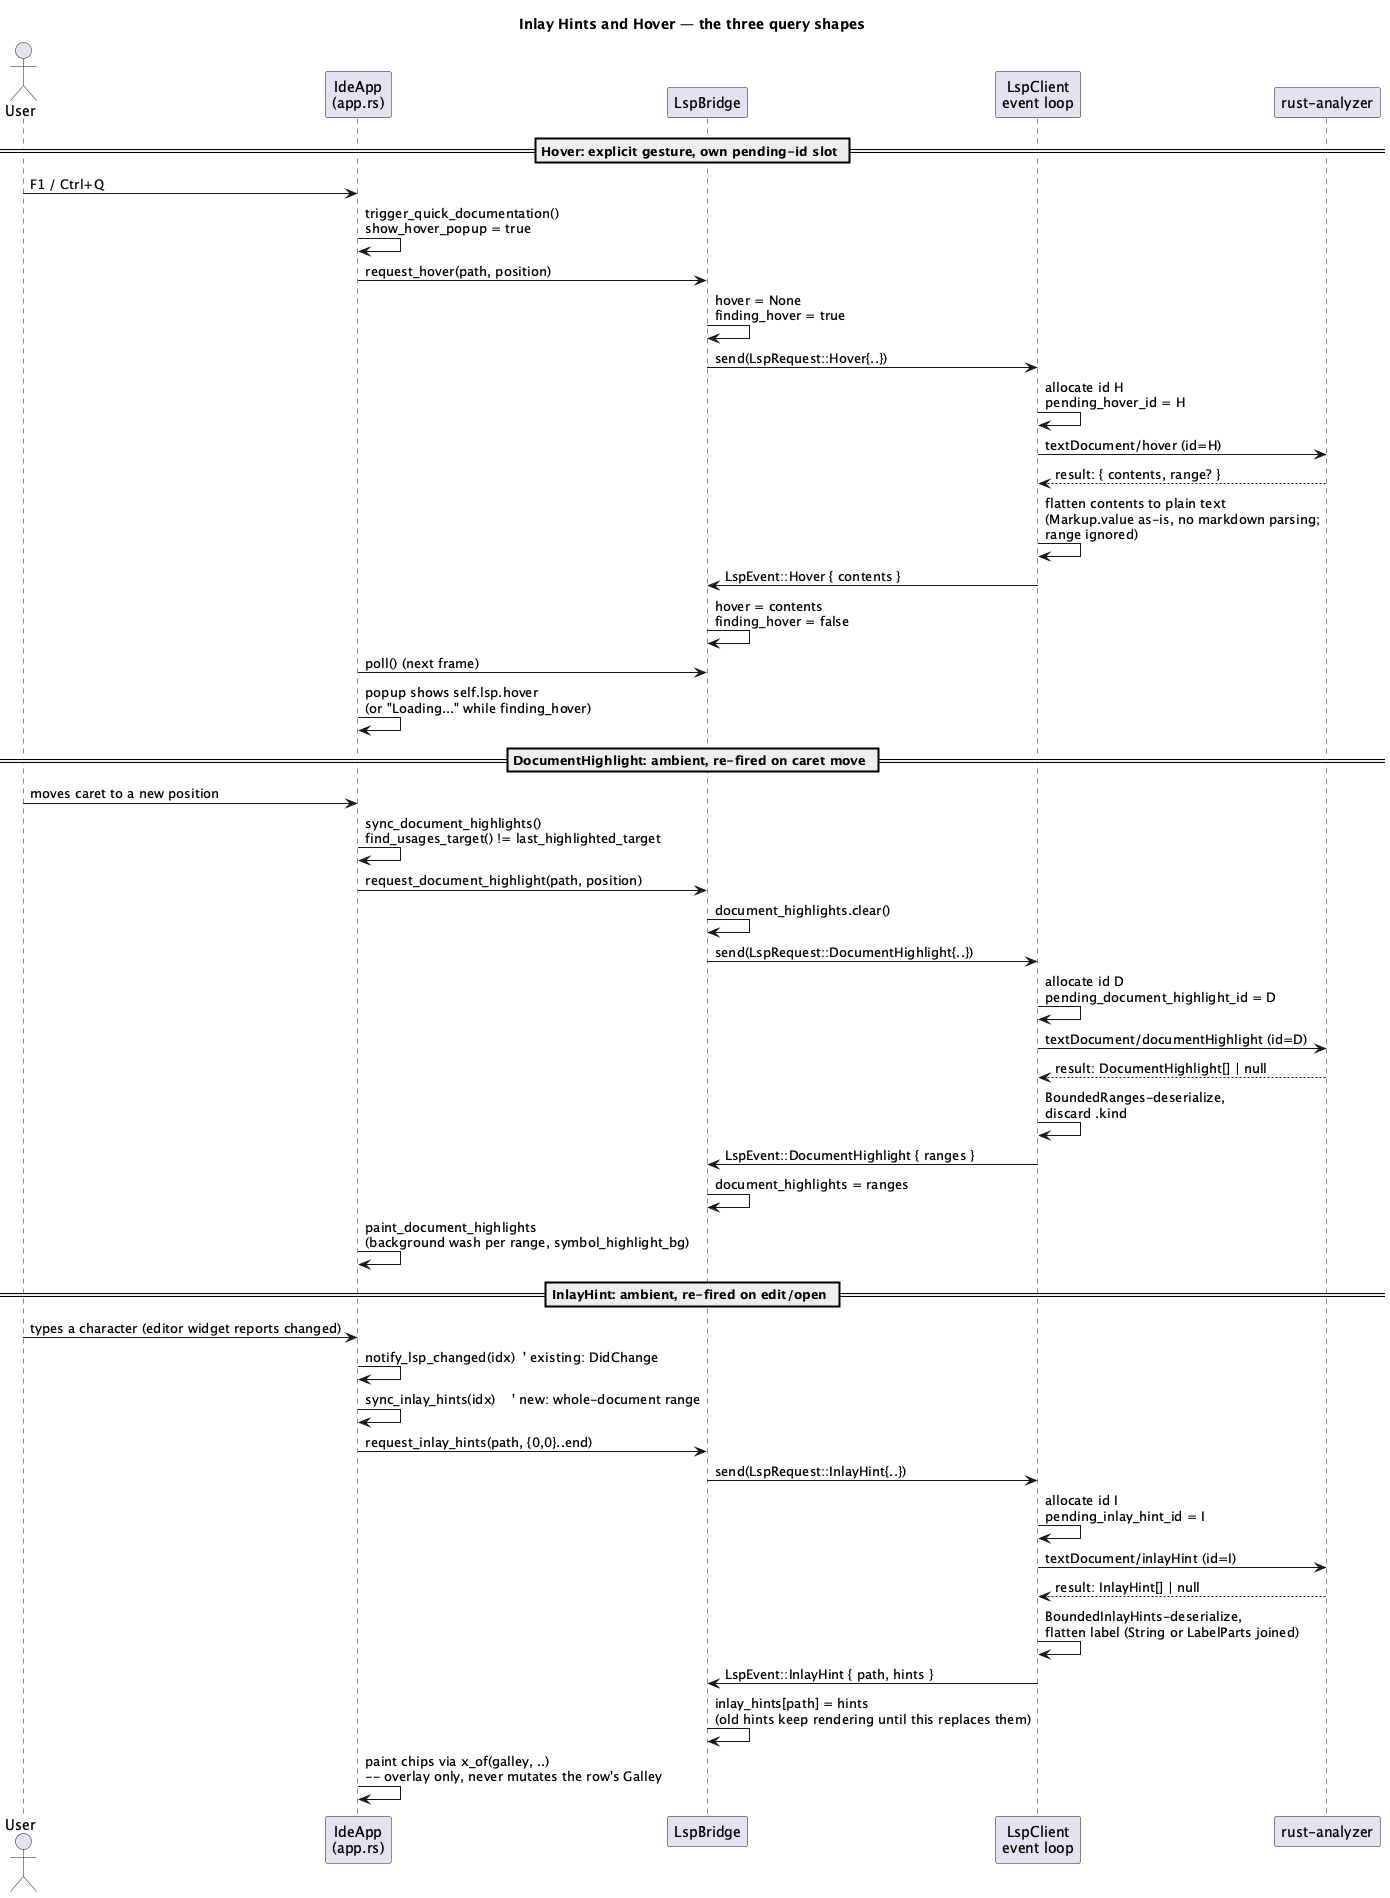

The diagram above was rendered by PlantUML. Its source (embedded in the PNG):
@startuml inlay-hints-and-hover-sequence
title Inlay Hints and Hover — the three query shapes

actor User
participant "IdeApp\n(app.rs)" as UI
participant "LspBridge" as Bridge
participant "LspClient\nevent loop" as Client
participant "rust-analyzer" as Server

== Hover: explicit gesture, own pending-id slot ==
User -> UI: F1 / Ctrl+Q
UI -> UI: trigger_quick_documentation()\nshow_hover_popup = true
UI -> Bridge: request_hover(path, position)
Bridge -> Bridge: hover = None\nfinding_hover = true
Bridge -> Client: send(LspRequest::Hover{..})
Client -> Client: allocate id H\npending_hover_id = H
Client -> Server: textDocument/hover (id=H)
Server --> Client: result: { contents, range? }
Client -> Client: flatten contents to plain text\n(Markup.value as-is, no markdown parsing;\nrange ignored)
Client -> Bridge: LspEvent::Hover { contents }
Bridge -> Bridge: hover = contents\nfinding_hover = false
UI -> Bridge: poll() (next frame)
UI -> UI: popup shows self.lsp.hover\n(or "Loading..." while finding_hover)

== DocumentHighlight: ambient, re-fired on caret move ==
User -> UI: moves caret to a new position
UI -> UI: sync_document_highlights()\nfind_usages_target() != last_highlighted_target
UI -> Bridge: request_document_highlight(path, position)
Bridge -> Bridge: document_highlights.clear()
Bridge -> Client: send(LspRequest::DocumentHighlight{..})
Client -> Client: allocate id D\npending_document_highlight_id = D
Client -> Server: textDocument/documentHighlight (id=D)
Server --> Client: result: DocumentHighlight[] | null
Client -> Client: BoundedRanges-deserialize,\ndiscard .kind
Client -> Bridge: LspEvent::DocumentHighlight { ranges }
Bridge -> Bridge: document_highlights = ranges
UI -> UI: paint_document_highlights\n(background wash per range, symbol_highlight_bg)

== InlayHint: ambient, re-fired on edit/open ==
User -> UI: types a character (editor widget reports changed)
UI -> UI: notify_lsp_changed(idx)  ' existing: DidChange
UI -> UI: sync_inlay_hints(idx)    ' new: whole-document range
UI -> Bridge: request_inlay_hints(path, {0,0}..end)
Bridge -> Client: send(LspRequest::InlayHint{..})
Client -> Client: allocate id I\npending_inlay_hint_id = I
Client -> Server: textDocument/inlayHint (id=I)
Server --> Client: result: InlayHint[] | null
Client -> Client: BoundedInlayHints-deserialize,\nflatten label (String or LabelParts joined)
Client -> Bridge: LspEvent::InlayHint { path, hints }
Bridge -> Bridge: inlay_hints[path] = hints\n(old hints keep rendering until this replaces them)
UI -> UI: paint chips via x_of(galley, ..)\n-- overlay only, never mutates the row's Galley

@enduml